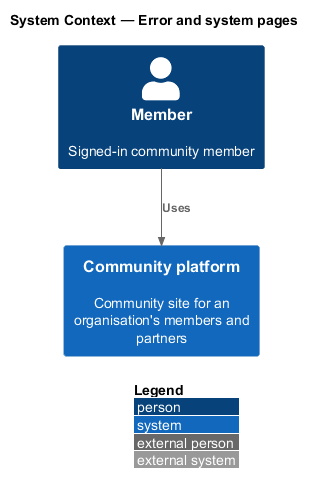

The diagram above was rendered by PlantUML. Its source (embedded in the PNG):
@startuml
!include <C4/C4_Context>
LAYOUT_WITH_LEGEND()
title System Context — Error and system pages
Person(member, "Member", "Signed-in community member")
System(ftc, "Community platform", "Community site for an organisation's members and partners")
Rel(member, ftc, "Uses")
@enduml